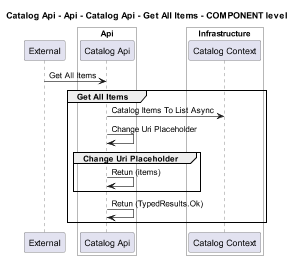

The diagram above was rendered by PlantUML. Its source (embedded in the PNG):
@startuml
!pragma layout smetana
skinparam dpi 60

title Catalog Api - Api - Catalog Api - Get All Items - COMPONENT level

participant "External" as C4InterFlow.SoftwareSystems.ExternalSystem

box "Catalog Api" #White
    
box "Api" #White
    participant "Catalog Api" as dotnet.eShop.Architecture.SoftwareSystems.CatalogApi.Containers.Api.Components.CatalogApi
end box

    
box "Infrastructure" #White
    participant "Catalog Context" as dotnet.eShop.Architecture.SoftwareSystems.CatalogApi.Containers.Infrastructure.Components.CatalogContext
end box

end box


C4InterFlow.SoftwareSystems.ExternalSystem -> dotnet.eShop.Architecture.SoftwareSystems.CatalogApi.Containers.Api.Components.CatalogApi : Get All Items
group Get All Items
dotnet.eShop.Architecture.SoftwareSystems.CatalogApi.Containers.Api.Components.CatalogApi -> dotnet.eShop.Architecture.SoftwareSystems.CatalogApi.Containers.Infrastructure.Components.CatalogContext : Catalog Items To List Async
dotnet.eShop.Architecture.SoftwareSystems.CatalogApi.Containers.Api.Components.CatalogApi -> dotnet.eShop.Architecture.SoftwareSystems.CatalogApi.Containers.Api.Components.CatalogApi : Change Uri Placeholder
group Change Uri Placeholder
dotnet.eShop.Architecture.SoftwareSystems.CatalogApi.Containers.Api.Components.CatalogApi -> dotnet.eShop.Architecture.SoftwareSystems.CatalogApi.Containers.Api.Components.CatalogApi : Retun (items)
end
dotnet.eShop.Architecture.SoftwareSystems.CatalogApi.Containers.Api.Components.CatalogApi -> dotnet.eShop.Architecture.SoftwareSystems.CatalogApi.Containers.Api.Components.CatalogApi : Retun (TypedResults.Ok)
end


@enduml